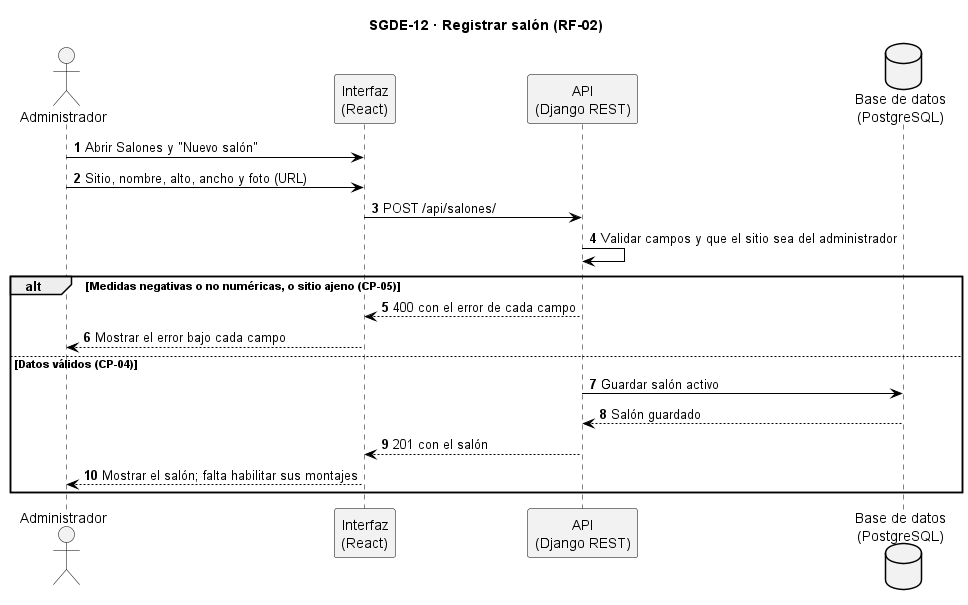

The diagram above was rendered by PlantUML. Its source (embedded in the PNG):
@startuml SGDE-12_Registrar_salon_secuencia
title SGDE-12 · Registrar salón (RF-02)
skinparam backgroundColor white
skinparam sequence {
  ArrowColor black
  LifeLineBorderColor black
  ParticipantBorderColor black
  ParticipantBackgroundColor #F2F2F2
  ActorBorderColor black
  ActorBackgroundColor #F2F2F2
}
skinparam database {
  BackgroundColor #F2F2F2
  BorderColor black
}
skinparam note {
  BackgroundColor #FFFBEA
  BorderColor #B8A86B
}
autonumber

actor "Administrador" as AD
participant "Interfaz\n(React)" as UI
participant "API\n(Django REST)" as SI
database "Base de datos\n(PostgreSQL)" as BD

AD -> UI : Abrir Salones y "Nuevo salón"
AD -> UI : Sitio, nombre, alto, ancho y foto (URL)
UI -> SI : POST /api/salones/
SI -> SI : Validar campos y que el sitio sea del administrador
alt Medidas negativas o no numéricas, o sitio ajeno (CP-05)
  SI --> UI : 400 con el error de cada campo
  UI --> AD : Mostrar el error bajo cada campo
else Datos válidos (CP-04)
  SI -> BD : Guardar salón activo
  BD --> SI : Salón guardado
  SI --> UI : 201 con el salón
  UI --> AD : Mostrar el salón; falta habilitar sus montajes
end
@enduml